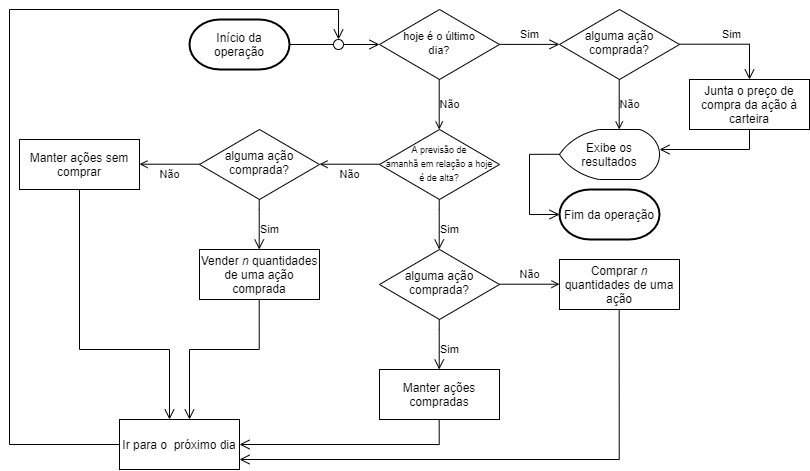

The diagram above was exported from draw.io. Its source (the exported page's mxGraphModel, read from the mxfile embedded in the PNG):
<mxGraphModel dx="1422" dy="526" grid="1" gridSize="10" guides="1" tooltips="1" connect="1" arrows="1" fold="1" page="1" pageScale="1" pageWidth="827" pageHeight="1169" math="0" shadow="0">
  <root>
    <mxCell id="WIyWlLk6GJQsqaUBKTNV-0" />
    <mxCell id="WIyWlLk6GJQsqaUBKTNV-1" parent="WIyWlLk6GJQsqaUBKTNV-0" />
    <mxCell id="agwUlvsqcItC9zOToLXt-1" value="Início da operação" style="strokeWidth=2;html=1;shape=mxgraph.flowchart.terminator;whiteSpace=wrap;" vertex="1" parent="WIyWlLk6GJQsqaUBKTNV-1">
      <mxGeometry x="194" y="160" width="100" height="50" as="geometry" />
    </mxCell>
    <mxCell id="agwUlvsqcItC9zOToLXt-10" value="Sim" style="rounded=0;html=1;jettySize=auto;orthogonalLoop=1;fontSize=11;endArrow=open;endFill=0;endSize=8;strokeWidth=1;shadow=0;labelBackgroundColor=none;edgeStyle=orthogonalEdgeStyle;exitX=1;exitY=0.5;exitDx=0;exitDy=0;" edge="1" parent="WIyWlLk6GJQsqaUBKTNV-1">
      <mxGeometry x="-0.0002" y="10" relative="1" as="geometry">
        <mxPoint as="offset" />
        <mxPoint x="504" y="184.88" as="sourcePoint" />
        <mxPoint x="564" y="184.88" as="targetPoint" />
        <Array as="points">
          <mxPoint x="544" y="184.88" />
        </Array>
      </mxGeometry>
    </mxCell>
    <mxCell id="agwUlvsqcItC9zOToLXt-11" value="Sim" style="rounded=0;html=1;jettySize=auto;orthogonalLoop=1;fontSize=11;endArrow=open;endFill=0;endSize=8;strokeWidth=1;shadow=0;labelBackgroundColor=none;edgeStyle=orthogonalEdgeStyle;exitX=1;exitY=0.5;exitDx=0;exitDy=0;entryX=0.5;entryY=0;entryDx=0;entryDy=0;" edge="1" parent="WIyWlLk6GJQsqaUBKTNV-1" target="agwUlvsqcItC9zOToLXt-15">
      <mxGeometry x="-0.0002" y="10" relative="1" as="geometry">
        <mxPoint as="offset" />
        <mxPoint x="684" y="184.71" as="sourcePoint" />
        <mxPoint x="744" y="184.71" as="targetPoint" />
        <Array as="points">
          <mxPoint x="754" y="185" />
        </Array>
      </mxGeometry>
    </mxCell>
    <mxCell id="agwUlvsqcItC9zOToLXt-12" value="&lt;font style=&quot;font-size: 11px&quot;&gt;hoje é o último&lt;br&gt;dia?&lt;/font&gt;" style="rhombus;whiteSpace=wrap;html=1;shadow=0;fontFamily=Helvetica;fontSize=12;align=center;strokeWidth=1;spacing=6;spacingTop=-4;" vertex="1" parent="WIyWlLk6GJQsqaUBKTNV-1">
      <mxGeometry x="384" y="150" width="120" height="70" as="geometry" />
    </mxCell>
    <mxCell id="agwUlvsqcItC9zOToLXt-13" value="alguma ação comprada?" style="rhombus;whiteSpace=wrap;html=1;shadow=0;fontFamily=Helvetica;fontSize=12;align=center;strokeWidth=1;spacing=6;spacingTop=-4;" vertex="1" parent="WIyWlLk6GJQsqaUBKTNV-1">
      <mxGeometry x="564" y="150" width="120" height="70" as="geometry" />
    </mxCell>
    <mxCell id="agwUlvsqcItC9zOToLXt-15" value="Junta o preço de compra da ação à carteira" style="rounded=0;whiteSpace=wrap;html=1;strokeWidth=1;" vertex="1" parent="WIyWlLk6GJQsqaUBKTNV-1">
      <mxGeometry x="694" y="220" width="120" height="50" as="geometry" />
    </mxCell>
    <mxCell id="agwUlvsqcItC9zOToLXt-17" value="Não" style="edgeStyle=orthogonalEdgeStyle;rounded=0;html=1;jettySize=auto;orthogonalLoop=1;fontSize=11;endArrow=open;endFill=0;strokeWidth=1;shadow=0;labelBackgroundColor=none;" edge="1" parent="WIyWlLk6GJQsqaUBKTNV-1">
      <mxGeometry y="10" relative="1" as="geometry">
        <mxPoint as="offset" />
        <mxPoint x="443.71000000000004" y="220" as="sourcePoint" />
        <mxPoint x="443.71000000000004" y="270" as="targetPoint" />
      </mxGeometry>
    </mxCell>
    <mxCell id="agwUlvsqcItC9zOToLXt-20" value="Sim" style="rounded=0;html=1;jettySize=auto;orthogonalLoop=1;fontSize=11;endArrow=open;endFill=0;endSize=8;strokeWidth=1;shadow=0;labelBackgroundColor=none;edgeStyle=orthogonalEdgeStyle;" edge="1" parent="WIyWlLk6GJQsqaUBKTNV-1">
      <mxGeometry x="0.2" y="10" relative="1" as="geometry">
        <mxPoint as="offset" />
        <mxPoint x="443.71000000000004" y="340" as="sourcePoint" />
        <mxPoint x="443.71000000000004" y="390" as="targetPoint" />
        <Array as="points">
          <mxPoint x="443.71000000000004" y="350" />
          <mxPoint x="443.71000000000004" y="350" />
        </Array>
      </mxGeometry>
    </mxCell>
    <mxCell id="agwUlvsqcItC9zOToLXt-21" value="Comprar &lt;i&gt;n &lt;/i&gt;quantidades de uma ação" style="rounded=0;whiteSpace=wrap;html=1;strokeWidth=1;" vertex="1" parent="WIyWlLk6GJQsqaUBKTNV-1">
      <mxGeometry x="564" y="400" width="120" height="50" as="geometry" />
    </mxCell>
    <mxCell id="agwUlvsqcItC9zOToLXt-22" value="alguma ação comprada?" style="rhombus;whiteSpace=wrap;html=1;shadow=0;fontFamily=Helvetica;fontSize=12;align=center;strokeWidth=1;spacing=6;spacingTop=-4;" vertex="1" parent="WIyWlLk6GJQsqaUBKTNV-1">
      <mxGeometry x="384" y="390" width="120" height="70" as="geometry" />
    </mxCell>
    <mxCell id="agwUlvsqcItC9zOToLXt-24" value="Não" style="edgeStyle=orthogonalEdgeStyle;rounded=0;html=1;jettySize=auto;orthogonalLoop=1;fontSize=11;endArrow=open;endFill=0;strokeWidth=1;shadow=0;labelBackgroundColor=none;" edge="1" parent="WIyWlLk6GJQsqaUBKTNV-1">
      <mxGeometry y="10" relative="1" as="geometry">
        <mxPoint as="offset" />
        <mxPoint x="504" y="424.71000000000004" as="sourcePoint" />
        <mxPoint x="564.0000000000002" y="424.71000000000004" as="targetPoint" />
      </mxGeometry>
    </mxCell>
    <mxCell id="agwUlvsqcItC9zOToLXt-25" value="Sim" style="rounded=0;html=1;jettySize=auto;orthogonalLoop=1;fontSize=11;endArrow=open;endFill=0;endSize=8;strokeWidth=1;shadow=0;labelBackgroundColor=none;edgeStyle=orthogonalEdgeStyle;" edge="1" parent="WIyWlLk6GJQsqaUBKTNV-1">
      <mxGeometry x="0.2" y="10" relative="1" as="geometry">
        <mxPoint as="offset" />
        <mxPoint x="443.71000000000026" y="460" as="sourcePoint" />
        <mxPoint x="443.71000000000026" y="510" as="targetPoint" />
        <Array as="points">
          <mxPoint x="443.71000000000004" y="470" />
          <mxPoint x="443.71000000000004" y="470" />
        </Array>
      </mxGeometry>
    </mxCell>
    <mxCell id="agwUlvsqcItC9zOToLXt-26" value="Manter ações compradas" style="rounded=0;whiteSpace=wrap;html=1;strokeWidth=1;" vertex="1" parent="WIyWlLk6GJQsqaUBKTNV-1">
      <mxGeometry x="384" y="510" width="120" height="50" as="geometry" />
    </mxCell>
    <mxCell id="agwUlvsqcItC9zOToLXt-27" value="Não" style="edgeStyle=orthogonalEdgeStyle;rounded=0;html=1;jettySize=auto;orthogonalLoop=1;fontSize=11;endArrow=open;endFill=0;strokeWidth=1;shadow=0;labelBackgroundColor=none;" edge="1" parent="WIyWlLk6GJQsqaUBKTNV-1">
      <mxGeometry y="10" relative="1" as="geometry">
        <mxPoint as="offset" />
        <mxPoint x="623.7100000000003" y="220" as="sourcePoint" />
        <mxPoint x="623.7100000000003" y="270" as="targetPoint" />
      </mxGeometry>
    </mxCell>
    <mxCell id="agwUlvsqcItC9zOToLXt-28" value="Exibe os resultados" style="strokeWidth=1;html=1;shape=mxgraph.flowchart.display;whiteSpace=wrap;" vertex="1" parent="WIyWlLk6GJQsqaUBKTNV-1">
      <mxGeometry x="564" y="270" width="100" height="50" as="geometry" />
    </mxCell>
    <mxCell id="agwUlvsqcItC9zOToLXt-29" value="" style="rounded=0;html=1;jettySize=auto;orthogonalLoop=1;fontSize=11;endArrow=open;endFill=0;endSize=8;strokeWidth=1;shadow=0;labelBackgroundColor=none;edgeStyle=orthogonalEdgeStyle;entryX=1;entryY=0.4;entryDx=0;entryDy=0;entryPerimeter=0;" edge="1" parent="WIyWlLk6GJQsqaUBKTNV-1" target="agwUlvsqcItC9zOToLXt-28">
      <mxGeometry x="-1" y="110" relative="1" as="geometry">
        <mxPoint as="offset" />
        <mxPoint x="754" y="270" as="sourcePoint" />
        <mxPoint x="804" y="290" as="targetPoint" />
        <Array as="points">
          <mxPoint x="754" y="290" />
          <mxPoint x="754" y="290" />
        </Array>
      </mxGeometry>
    </mxCell>
    <mxCell id="agwUlvsqcItC9zOToLXt-30" value="Não" style="edgeStyle=orthogonalEdgeStyle;rounded=0;html=1;jettySize=auto;orthogonalLoop=1;fontSize=11;endArrow=open;endFill=0;strokeWidth=1;shadow=0;labelBackgroundColor=none;" edge="1" parent="WIyWlLk6GJQsqaUBKTNV-1">
      <mxGeometry y="10" relative="1" as="geometry">
        <mxPoint as="offset" />
        <mxPoint x="384.0000000000002" y="304.71000000000004" as="sourcePoint" />
        <mxPoint x="324" y="304.71000000000004" as="targetPoint" />
      </mxGeometry>
    </mxCell>
    <mxCell id="agwUlvsqcItC9zOToLXt-31" value="&lt;font style=&quot;font-size: 9px&quot;&gt;A previsão de&lt;br&gt;amanhã em relação a hoje&lt;br&gt;é de alta?&lt;/font&gt;" style="rhombus;whiteSpace=wrap;html=1;shadow=0;fontFamily=Helvetica;fontSize=12;align=center;strokeWidth=1;spacing=6;spacingTop=-4;" vertex="1" parent="WIyWlLk6GJQsqaUBKTNV-1">
      <mxGeometry x="384" y="270" width="120" height="70" as="geometry" />
    </mxCell>
    <mxCell id="agwUlvsqcItC9zOToLXt-32" value="Ir para o&amp;nbsp; próximo dia" style="rounded=0;whiteSpace=wrap;html=1;strokeWidth=1;" vertex="1" parent="WIyWlLk6GJQsqaUBKTNV-1">
      <mxGeometry x="124" y="560" width="120" height="50" as="geometry" />
    </mxCell>
    <mxCell id="agwUlvsqcItC9zOToLXt-33" value="alguma ação comprada?" style="rhombus;whiteSpace=wrap;html=1;shadow=0;fontFamily=Helvetica;fontSize=12;align=center;strokeWidth=1;spacing=6;spacingTop=-4;" vertex="1" parent="WIyWlLk6GJQsqaUBKTNV-1">
      <mxGeometry x="204" y="270" width="120" height="70" as="geometry" />
    </mxCell>
    <mxCell id="agwUlvsqcItC9zOToLXt-34" value="Sim" style="rounded=0;html=1;jettySize=auto;orthogonalLoop=1;fontSize=11;endArrow=open;endFill=0;endSize=8;strokeWidth=1;shadow=0;labelBackgroundColor=none;edgeStyle=orthogonalEdgeStyle;" edge="1" parent="WIyWlLk6GJQsqaUBKTNV-1">
      <mxGeometry x="0.2" y="10" relative="1" as="geometry">
        <mxPoint as="offset" />
        <mxPoint x="263.71000000000026" y="340" as="sourcePoint" />
        <mxPoint x="263.71000000000026" y="390" as="targetPoint" />
        <Array as="points">
          <mxPoint x="263.71" y="350" />
          <mxPoint x="263.71" y="350" />
        </Array>
      </mxGeometry>
    </mxCell>
    <mxCell id="agwUlvsqcItC9zOToLXt-35" value="Não" style="edgeStyle=orthogonalEdgeStyle;rounded=0;html=1;jettySize=auto;orthogonalLoop=1;fontSize=11;endArrow=open;endFill=0;strokeWidth=1;shadow=0;labelBackgroundColor=none;" edge="1" parent="WIyWlLk6GJQsqaUBKTNV-1">
      <mxGeometry y="10" relative="1" as="geometry">
        <mxPoint as="offset" />
        <mxPoint x="204.00000000000023" y="304.71000000000004" as="sourcePoint" />
        <mxPoint x="144" y="304.71000000000004" as="targetPoint" />
      </mxGeometry>
    </mxCell>
    <mxCell id="agwUlvsqcItC9zOToLXt-36" value="Vender&amp;nbsp;&lt;i&gt;n &lt;/i&gt;quantidades de uma ação comprada" style="rounded=0;whiteSpace=wrap;html=1;strokeWidth=1;" vertex="1" parent="WIyWlLk6GJQsqaUBKTNV-1">
      <mxGeometry x="204" y="390" width="120" height="50" as="geometry" />
    </mxCell>
    <mxCell id="agwUlvsqcItC9zOToLXt-37" value="Manter ações sem comprar" style="rounded=0;whiteSpace=wrap;html=1;strokeWidth=1;" vertex="1" parent="WIyWlLk6GJQsqaUBKTNV-1">
      <mxGeometry x="24" y="280" width="120" height="50" as="geometry" />
    </mxCell>
    <mxCell id="agwUlvsqcItC9zOToLXt-39" value="" style="rounded=0;html=1;jettySize=auto;orthogonalLoop=1;fontSize=11;endArrow=open;endFill=0;endSize=8;strokeWidth=1;shadow=0;labelBackgroundColor=none;edgeStyle=orthogonalEdgeStyle;entryX=0.5;entryY=0;entryDx=0;entryDy=0;entryPerimeter=0;" edge="1" parent="WIyWlLk6GJQsqaUBKTNV-1" target="agwUlvsqcItC9zOToLXt-38">
      <mxGeometry x="-1" y="110" relative="1" as="geometry">
        <mxPoint as="offset" />
        <mxPoint x="124" y="585" as="sourcePoint" />
        <mxPoint x="4" y="130" as="targetPoint" />
        <Array as="points">
          <mxPoint x="14" y="585" />
          <mxPoint x="14" y="150" />
          <mxPoint x="343" y="150" />
        </Array>
      </mxGeometry>
    </mxCell>
    <mxCell id="agwUlvsqcItC9zOToLXt-40" value="" style="rounded=0;html=1;jettySize=auto;orthogonalLoop=1;fontSize=11;endArrow=open;endFill=0;endSize=8;strokeWidth=1;shadow=0;labelBackgroundColor=none;edgeStyle=orthogonalEdgeStyle;entryX=1;entryY=0.5;entryDx=0;entryDy=0;" edge="1" parent="WIyWlLk6GJQsqaUBKTNV-1" target="agwUlvsqcItC9zOToLXt-32">
      <mxGeometry x="-1" y="110" relative="1" as="geometry">
        <mxPoint as="offset" />
        <mxPoint x="443.6600000000001" y="560" as="sourcePoint" />
        <mxPoint x="443.9500000000003" y="610" as="targetPoint" />
        <Array as="points">
          <mxPoint x="444" y="585" />
        </Array>
      </mxGeometry>
    </mxCell>
    <mxCell id="agwUlvsqcItC9zOToLXt-41" value="" style="rounded=0;html=1;jettySize=auto;orthogonalLoop=1;fontSize=11;endArrow=open;endFill=0;endSize=8;strokeWidth=1;shadow=0;labelBackgroundColor=none;edgeStyle=orthogonalEdgeStyle;" edge="1" parent="WIyWlLk6GJQsqaUBKTNV-1" target="agwUlvsqcItC9zOToLXt-32">
      <mxGeometry x="-1" y="110" relative="1" as="geometry">
        <mxPoint as="offset" />
        <mxPoint x="623.6600000000001" y="450" as="sourcePoint" />
        <mxPoint x="244" y="592" as="targetPoint" />
        <Array as="points">
          <mxPoint x="624" y="600" />
        </Array>
      </mxGeometry>
    </mxCell>
    <mxCell id="agwUlvsqcItC9zOToLXt-42" value="" style="rounded=0;html=1;jettySize=auto;orthogonalLoop=1;fontSize=11;endArrow=open;endFill=0;endSize=8;strokeWidth=1;shadow=0;labelBackgroundColor=none;edgeStyle=orthogonalEdgeStyle;" edge="1" parent="WIyWlLk6GJQsqaUBKTNV-1" target="agwUlvsqcItC9zOToLXt-32">
      <mxGeometry x="-1" y="110" relative="1" as="geometry">
        <mxPoint as="offset" />
        <mxPoint x="263.71000000000004" y="440" as="sourcePoint" />
        <mxPoint x="184" y="490" as="targetPoint" />
        <Array as="points">
          <mxPoint x="264" y="490" />
          <mxPoint x="194" y="490" />
        </Array>
      </mxGeometry>
    </mxCell>
    <mxCell id="agwUlvsqcItC9zOToLXt-43" value="" style="rounded=0;html=1;jettySize=auto;orthogonalLoop=1;fontSize=11;endArrow=open;endFill=0;endSize=8;strokeWidth=1;shadow=0;labelBackgroundColor=none;edgeStyle=orthogonalEdgeStyle;" edge="1" parent="WIyWlLk6GJQsqaUBKTNV-1">
      <mxGeometry x="-1" y="110" relative="1" as="geometry">
        <mxPoint as="offset" />
        <mxPoint x="84" y="330" as="sourcePoint" />
        <mxPoint x="174" y="560" as="targetPoint" />
        <Array as="points">
          <mxPoint x="84" y="330" />
          <mxPoint x="84" y="490" />
          <mxPoint x="174" y="490" />
        </Array>
      </mxGeometry>
    </mxCell>
    <mxCell id="agwUlvsqcItC9zOToLXt-44" value="" style="rounded=0;html=1;jettySize=auto;orthogonalLoop=1;fontSize=11;endArrow=open;endFill=0;endSize=8;strokeWidth=1;shadow=0;labelBackgroundColor=none;edgeStyle=orthogonalEdgeStyle;entryX=0;entryY=0.5;entryDx=0;entryDy=0;exitX=1;exitY=0.5;exitDx=0;exitDy=0;exitPerimeter=0;startArrow=none;" edge="1" parent="WIyWlLk6GJQsqaUBKTNV-1" source="agwUlvsqcItC9zOToLXt-38" target="agwUlvsqcItC9zOToLXt-12">
      <mxGeometry x="-1" y="110" relative="1" as="geometry">
        <mxPoint as="offset" />
        <mxPoint x="337.04" y="170" as="sourcePoint" />
        <mxPoint x="337.33" y="220" as="targetPoint" />
        <Array as="points" />
      </mxGeometry>
    </mxCell>
    <mxCell id="agwUlvsqcItC9zOToLXt-38" value="" style="verticalLabelPosition=bottom;verticalAlign=top;html=1;shape=mxgraph.flowchart.on-page_reference;strokeWidth=1;" vertex="1" parent="WIyWlLk6GJQsqaUBKTNV-1">
      <mxGeometry x="338" y="180" width="10" height="10" as="geometry" />
    </mxCell>
    <mxCell id="agwUlvsqcItC9zOToLXt-45" value="" style="rounded=0;html=1;jettySize=auto;orthogonalLoop=1;fontSize=11;endArrow=none;endFill=0;endSize=8;strokeWidth=1;shadow=0;labelBackgroundColor=none;edgeStyle=orthogonalEdgeStyle;entryX=0;entryY=0.5;entryDx=0;entryDy=0;exitX=1;exitY=0.5;exitDx=0;exitDy=0;exitPerimeter=0;" edge="1" parent="WIyWlLk6GJQsqaUBKTNV-1" source="agwUlvsqcItC9zOToLXt-1" target="agwUlvsqcItC9zOToLXt-38">
      <mxGeometry x="-1" y="110" relative="1" as="geometry">
        <mxPoint as="offset" />
        <mxPoint x="294" y="185" as="sourcePoint" />
        <mxPoint x="384" y="185" as="targetPoint" />
        <Array as="points" />
      </mxGeometry>
    </mxCell>
    <mxCell id="agwUlvsqcItC9zOToLXt-46" value="Fim da operação" style="strokeWidth=2;html=1;shape=mxgraph.flowchart.terminator;whiteSpace=wrap;" vertex="1" parent="WIyWlLk6GJQsqaUBKTNV-1">
      <mxGeometry x="564" y="330" width="100" height="50" as="geometry" />
    </mxCell>
    <mxCell id="agwUlvsqcItC9zOToLXt-48" value="" style="rounded=0;html=1;jettySize=auto;orthogonalLoop=1;fontSize=11;endArrow=open;endFill=0;endSize=8;strokeWidth=1;shadow=0;labelBackgroundColor=none;edgeStyle=orthogonalEdgeStyle;exitX=1;exitY=0.5;exitDx=0;exitDy=0;exitPerimeter=0;startArrow=none;entryX=0;entryY=0.5;entryDx=0;entryDy=0;entryPerimeter=0;" edge="1" parent="WIyWlLk6GJQsqaUBKTNV-1" target="agwUlvsqcItC9zOToLXt-46">
      <mxGeometry x="-1" y="110" relative="1" as="geometry">
        <mxPoint as="offset" />
        <mxPoint x="564" y="294.76" as="sourcePoint" />
        <mxPoint x="534" y="360" as="targetPoint" />
        <Array as="points">
          <mxPoint x="534" y="295" />
          <mxPoint x="534" y="355" />
        </Array>
      </mxGeometry>
    </mxCell>
  </root>
</mxGraphModel>